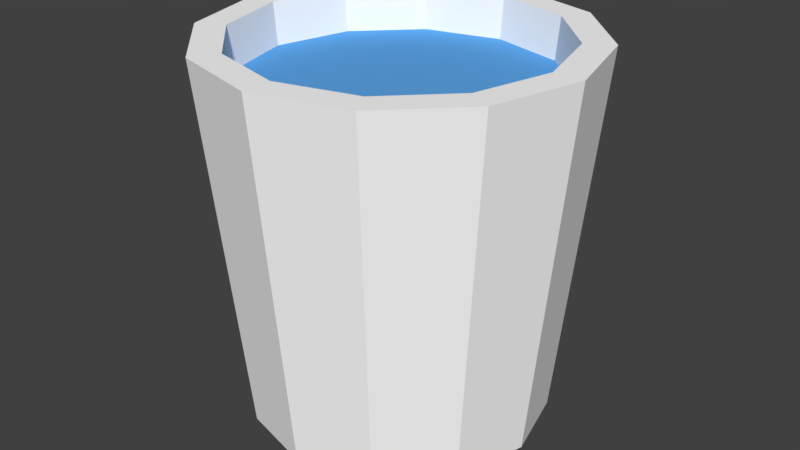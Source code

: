 # Source: Bucket.blend  (saved by Blender 2.79.0; exported with 4.5.12 LTS)
import bpy
from mathutils import Matrix  # noqa: F401  (used for matrix-valued properties, if any)

bpy.ops.wm.read_factory_settings(use_empty=True)
scene = bpy.context.scene
scene.name = 'Scene'

# ---- collections
col_collection_1 = bpy.data.collections.new('Collection 1'); scene.collection.children.link(col_collection_1)

# ---- materials (node trees are filled in below, after node groups)
mat_bucketwater = bpy.data.materials.new('BucketWater')
mat_bucketwater.alpha_threshold = 0.0
mat_bucketwater.use_transparent_shadow = False
mat_bucketwater.diffuse_color = (0.1135, 0.3851, 0.8, 1.0)
mat_bucketwater.roughness = 0.5
mat_bucket = bpy.data.materials.new('Bucket')
mat_bucket.alpha_threshold = 0.0
mat_bucket.use_transparent_shadow = False
mat_bucket.diffuse_color = (1.0, 1.0, 1.0, 1.0)
mat_bucket.roughness = 0.5

# ---- material node trees

# ---- world
world_world = bpy.data.worlds.new('World'); scene.world = world_world
world_world.color = (0.05088, 0.05088, 0.05088)
world_world.use_sun_shadow = False
world_world.sun_shadow_jitter_overblur = 0.0
world_world.cycles.sampling_method = 'MANUAL'

# ---- meshes
me_plane = bpy.data.meshes.new('Plane')
me_plane.from_pydata([(-0.1901, -0.1901, 0.2321), (0.1901, -0.1901, 0.2321), (-0.1901, 0.1901, 0.2321), (0.1901, 0.1901, 0.2321), (-0.2725, 0.0, 0.2321), (0.2725, 0.0, 0.2321), (0.0, -0.2725, 0.2321), (0.0, 0.2725, 0.2321), (0.0, 0.0, 0.2321)], [], [(8, 5, 3, 7), (6, 1, 5, 8), (0, 6, 8, 4), (4, 8, 7, 2)])
me_plane.materials.append(mat_bucketwater)
me_plane.use_remesh_preserve_volume = False
me_plane.use_remesh_preserve_attributes = False
me_plane.use_mirror_vertex_groups = False
me_plane.update()
me_cylinder_012 = bpy.data.meshes.new('Cylinder.012')
me_cylinder_012.from_pydata([(-0.2078, 0.12, -0.3), (-0.2598, 0.15, 0.3), (-0.12, 0.2078, -0.3), (-0.15, 0.2598, 0.3), (-0.2182, 0.126, 0.3), (-0.126, 0.2182, 0.3), (-0.1754, 0.1012, -0.2545), (-0.1012, 0.1754, -0.2545)], [], [(0, 1, 3, 2), (3, 1, 4, 5), (5, 4, 6, 7)])
me_cylinder_012.materials.append(mat_bucket)
me_cylinder_012.use_remesh_preserve_volume = False
me_cylinder_012.use_remesh_preserve_attributes = False
me_cylinder_012.use_mirror_vertex_groups = False
me_cylinder_012.update()
me_cylinder_011 = bpy.data.meshes.new('Cylinder.011')
me_cylinder_011.from_pydata([(-2.265e-08, 0.24, -0.3), (-2.086e-08, 0.3, 0.3), (-0.12, 0.2078, -0.3), (-0.15, 0.2598, 0.3), (-2.229e-08, 0.252, 0.3), (-0.126, 0.2182, 0.3), (-3.516e-08, 0.2025, -0.2545), (-0.1012, 0.1754, -0.2545)], [], [(2, 3, 1, 0), (1, 3, 5, 4), (4, 5, 7, 6)])
me_cylinder_011.materials.append(mat_bucket)
me_cylinder_011.use_remesh_preserve_volume = False
me_cylinder_011.use_remesh_preserve_attributes = False
me_cylinder_011.use_mirror_vertex_groups = False
me_cylinder_011.update()
me_cylinder_010 = bpy.data.meshes.new('Cylinder.010')
me_cylinder_010.from_pydata([(-2.265e-08, 0.24, -0.3), (-2.086e-08, 0.3, 0.3), (0.12, 0.2078, -0.3), (0.15, 0.2598, 0.3), (0.126, 0.2182, 0.3), (-2.229e-08, 0.252, 0.3), (0.1012, 0.1754, -0.2545), (-3.516e-08, 0.2025, -0.2545)], [], [(0, 1, 3, 2), (3, 1, 5, 4), (4, 5, 7, 6)])
me_cylinder_010.materials.append(mat_bucket)
me_cylinder_010.use_remesh_preserve_volume = False
me_cylinder_010.use_remesh_preserve_attributes = False
me_cylinder_010.use_mirror_vertex_groups = False
me_cylinder_010.update()
me_cylinder_009 = bpy.data.meshes.new('Cylinder.009')
me_cylinder_009.from_pydata([(0.12, 0.2078, -0.3), (0.15, 0.2598, 0.3), (0.2078, 0.12, -0.3), (0.2598, 0.15, 0.3), (0.126, 0.2182, 0.3), (0.2182, 0.126, 0.3), (0.1012, 0.1754, -0.2545), (0.1754, 0.1012, -0.2545)], [], [(0, 1, 3, 2), (3, 1, 4, 5), (5, 4, 6, 7)])
me_cylinder_009.materials.append(mat_bucket)
me_cylinder_009.use_remesh_preserve_volume = False
me_cylinder_009.use_remesh_preserve_attributes = False
me_cylinder_009.use_mirror_vertex_groups = False
me_cylinder_009.update()
me_cylinder_008 = bpy.data.meshes.new('Cylinder.008')
me_cylinder_008.from_pydata([(0.2078, 0.12, -0.3), (0.2598, 0.15, 0.3), (0.24, -1.187e-07, -0.3), (0.3, -1.105e-07, 0.3), (0.2182, 0.126, 0.3), (0.252, -1.17e-07, 0.3), (0.1754, 0.1012, -0.2545), (0.2025, -1.238e-07, -0.2545)], [], [(0, 1, 3, 2), (3, 1, 4, 5), (5, 4, 6, 7)])
me_cylinder_008.materials.append(mat_bucket)
me_cylinder_008.use_remesh_preserve_volume = False
me_cylinder_008.use_remesh_preserve_attributes = False
me_cylinder_008.use_mirror_vertex_groups = False
me_cylinder_008.update()
me_cylinder_007 = bpy.data.meshes.new('Cylinder.007')
me_cylinder_007.from_pydata([(0.24, -1.187e-07, -0.3), (0.3, -1.105e-07, 0.3), (0.2078, -0.12, -0.3), (0.2598, -0.15, 0.3), (0.252, -1.17e-07, 0.3), (0.2182, -0.126, 0.3), (0.2025, -1.238e-07, -0.2545), (0.1754, -0.1012, -0.2545)], [], [(0, 1, 3, 2), (3, 1, 4, 5), (5, 4, 6, 7)])
me_cylinder_007.materials.append(mat_bucket)
me_cylinder_007.use_remesh_preserve_volume = False
me_cylinder_007.use_remesh_preserve_attributes = False
me_cylinder_007.use_mirror_vertex_groups = False
me_cylinder_007.update()
me_cylinder_006 = bpy.data.meshes.new('Cylinder.006')
me_cylinder_006.from_pydata([(0.2078, -0.12, -0.3), (0.2598, -0.15, 0.3), (0.12, -0.2078, -0.3), (0.15, -0.2598, 0.3), (0.2182, -0.126, 0.3), (0.126, -0.2182, 0.3), (0.1754, -0.1012, -0.2545), (0.1012, -0.1754, -0.2545)], [], [(0, 1, 3, 2), (3, 1, 4, 5), (5, 4, 6, 7)])
me_cylinder_006.materials.append(mat_bucket)
me_cylinder_006.use_remesh_preserve_volume = False
me_cylinder_006.use_remesh_preserve_attributes = False
me_cylinder_006.use_mirror_vertex_groups = False
me_cylinder_006.update()
me_cylinder_005 = bpy.data.meshes.new('Cylinder.005')
me_cylinder_005.from_pydata([(0.12, -0.2078, -0.3), (0.15, -0.2598, 0.3), (1.359e-08, -0.24, -0.3), (2.444e-08, -0.3, 0.3), (0.126, -0.2182, 0.3), (1.576e-08, -0.252, 0.3), (0.1012, -0.1754, -0.2545), (-4.588e-09, -0.2025, -0.2545)], [], [(0, 1, 3, 2), (3, 1, 4, 5), (5, 4, 6, 7)])
me_cylinder_005.materials.append(mat_bucket)
me_cylinder_005.use_remesh_preserve_volume = False
me_cylinder_005.use_remesh_preserve_attributes = False
me_cylinder_005.use_mirror_vertex_groups = False
me_cylinder_005.update()
me_cylinder_004 = bpy.data.meshes.new('Cylinder.004')
me_cylinder_004.from_pydata([(1.359e-08, -0.24, -0.3), (2.444e-08, -0.3, 0.3), (-0.12, -0.2078, -0.3), (-0.15, -0.2598, 0.3), (1.576e-08, -0.252, 0.3), (-0.126, -0.2182, 0.3), (-4.588e-09, -0.2025, -0.2545), (-0.1012, -0.1754, -0.2545)], [], [(0, 1, 3, 2), (3, 1, 4, 5), (5, 4, 6, 7)])
me_cylinder_004.materials.append(mat_bucket)
me_cylinder_004.use_remesh_preserve_volume = False
me_cylinder_004.use_remesh_preserve_attributes = False
me_cylinder_004.use_mirror_vertex_groups = False
me_cylinder_004.update()
me_cylinder_003 = bpy.data.meshes.new('Cylinder.003')
me_cylinder_003.from_pydata([(-0.12, -0.2078, -0.3), (-0.15, -0.2598, 0.3), (-0.2078, -0.12, -0.3), (-0.2598, -0.15, 0.3), (-0.126, -0.2182, 0.3), (-0.2182, -0.126, 0.3), (-0.1012, -0.1754, -0.2545), (-0.1754, -0.1012, -0.2545)], [], [(0, 1, 3, 2), (3, 1, 4, 5), (5, 4, 6, 7)])
me_cylinder_003.materials.append(mat_bucket)
me_cylinder_003.use_remesh_preserve_volume = False
me_cylinder_003.use_remesh_preserve_attributes = False
me_cylinder_003.use_mirror_vertex_groups = False
me_cylinder_003.update()
me_cylinder_002 = bpy.data.meshes.new('Cylinder.002')
me_cylinder_002.from_pydata([(-0.2078, -0.12, -0.3), (-0.2598, -0.15, 0.3), (-0.24, -2.198e-07, -0.3), (-0.3, -2.368e-07, 0.3), (-0.2182, -0.126, 0.3), (-0.252, -2.232e-07, 0.3), (-0.1754, -0.1012, -0.2545), (-0.2025, -2.091e-07, -0.2545)], [], [(0, 1, 3, 2), (5, 4, 6, 7), (3, 1, 4, 5)])
me_cylinder_002.materials.append(mat_bucket)
me_cylinder_002.use_remesh_preserve_volume = False
me_cylinder_002.use_remesh_preserve_attributes = False
me_cylinder_002.use_mirror_vertex_groups = False
me_cylinder_002.update()
me_cylinder_001 = bpy.data.meshes.new('Cylinder.001')
me_cylinder_001.from_pydata([(-0.24, -2.198e-07, -0.3), (-0.3, -2.368e-07, 0.3), (-0.2078, 0.12, -0.3), (-0.2598, 0.15, 0.3), (-0.252, -2.232e-07, 0.3), (-0.2182, 0.126, 0.3), (-0.2025, -2.091e-07, -0.2545), (-0.1754, 0.1012, -0.2545)], [], [(0, 1, 3, 2), (3, 1, 4, 5), (5, 4, 6, 7)])
me_cylinder_001.materials.append(mat_bucket)
me_cylinder_001.use_remesh_preserve_volume = False
me_cylinder_001.use_remesh_preserve_attributes = False
me_cylinder_001.use_mirror_vertex_groups = False
me_cylinder_001.update()
me_cylinder = bpy.data.meshes.new('Cylinder')
me_cylinder.from_pydata([(-2.265e-08, 0.24, -0.3), (0.12, 0.2078, -0.3), (0.2078, 0.12, -0.3), (0.24, -1.187e-07, -0.3), (0.2078, -0.12, -0.3), (0.12, -0.2078, -0.3), (1.359e-08, -0.24, -0.3), (-0.12, -0.2078, -0.3), (-0.2078, -0.12, -0.3), (-0.24, -2.198e-07, -0.3), (-0.2078, 0.12, -0.3), (-0.12, 0.2078, -0.3), (0.1012, 0.1754, -0.2545), (-3.516e-08, 0.2025, -0.2545), (0.1754, 0.1012, -0.2545), (0.2025, -1.238e-07, -0.2545), (0.1754, -0.1012, -0.2545), (0.1012, -0.1754, -0.2545), (-4.588e-09, -0.2025, -0.2545), (-0.1012, -0.1754, -0.2545), (-0.1754, -0.1012, -0.2545), (-0.2025, -2.091e-07, -0.2545), (-0.1754, 0.1012, -0.2545), (-0.1012, 0.1754, -0.2545)], [], [(0, 1, 2, 3, 4, 5, 6, 7, 8, 9, 10, 11), (12, 13, 23, 22, 21, 20, 19, 18, 17, 16, 15, 14)])
me_cylinder.materials.append(mat_bucket)
me_cylinder.use_remesh_preserve_volume = False
me_cylinder.use_remesh_preserve_attributes = False
me_cylinder.use_mirror_vertex_groups = False
me_cylinder.update()

# ---- objects
ob_water = bpy.data.objects.new('Water', me_plane)
ob_bucketpart_012 = bpy.data.objects.new('BucketPart.012', me_cylinder_012)
ob_bucketpart_011 = bpy.data.objects.new('BucketPart.011', me_cylinder_011)
ob_bucketpart_010 = bpy.data.objects.new('BucketPart.010', me_cylinder_010)
ob_bucketpart_009 = bpy.data.objects.new('BucketPart.009', me_cylinder_009)
ob_bucketpart_008 = bpy.data.objects.new('BucketPart.008', me_cylinder_008)
ob_bucketpart_007 = bpy.data.objects.new('BucketPart.007', me_cylinder_007)
ob_bucketpart_006 = bpy.data.objects.new('BucketPart.006', me_cylinder_006)
ob_bucketpart_005 = bpy.data.objects.new('BucketPart.005', me_cylinder_005)
ob_bucketpart_004 = bpy.data.objects.new('BucketPart.004', me_cylinder_004)
ob_bucketpart_003 = bpy.data.objects.new('BucketPart.003', me_cylinder_003)
ob_bucketpart_002 = bpy.data.objects.new('BucketPart.002', me_cylinder_002)
ob_bucketpart_001 = bpy.data.objects.new('BucketPart.001', me_cylinder_001)
ob_bucketpart = bpy.data.objects.new('BucketPart', me_cylinder)

# ---- transforms, parenting, visibility, modifiers, constraints
ob_water.location = (0.0, 0.0, 0.0)
ob_water.lineart.crease_threshold = 0.0
ob_bucketpart_012.location = (0.0, 0.0, 0.0)
ob_bucketpart_012.lineart.crease_threshold = 0.0
ob_bucketpart_011.location = (0.0, 0.0, 0.0)
ob_bucketpart_011.lineart.crease_threshold = 0.0
ob_bucketpart_010.location = (0.0, 0.0, 0.0)
ob_bucketpart_010.lineart.crease_threshold = 0.0
ob_bucketpart_009.location = (0.0, 0.0, 0.0)
ob_bucketpart_009.lineart.crease_threshold = 0.0
ob_bucketpart_008.location = (0.0, 0.0, 0.0)
ob_bucketpart_008.lineart.crease_threshold = 0.0
ob_bucketpart_007.location = (0.0, 0.0, 0.0)
ob_bucketpart_007.lineart.crease_threshold = 0.0
ob_bucketpart_006.location = (0.0, 0.0, 0.0)
ob_bucketpart_006.lineart.crease_threshold = 0.0
ob_bucketpart_005.location = (0.0, 0.0, 0.0)
ob_bucketpart_005.lineart.crease_threshold = 0.0
ob_bucketpart_004.location = (0.0, 0.0, 0.0)
ob_bucketpart_004.lineart.crease_threshold = 0.0
ob_bucketpart_003.location = (0.0, 0.0, 0.0)
ob_bucketpart_003.lineart.crease_threshold = 0.0
ob_bucketpart_002.location = (0.0, 0.0, 0.0)
ob_bucketpart_002.lineart.crease_threshold = 0.0
ob_bucketpart_001.location = (0.0, 0.0, 0.0)
ob_bucketpart_001.lineart.crease_threshold = 0.0
ob_bucketpart.location = (0.0, 0.0, 0.0)
ob_bucketpart.lineart.crease_threshold = 0.0

# ---- collection membership
col_collection_1.objects.link(ob_water)
col_collection_1.objects.link(ob_bucketpart_012)
col_collection_1.objects.link(ob_bucketpart_011)
col_collection_1.objects.link(ob_bucketpart_010)
col_collection_1.objects.link(ob_bucketpart_009)
col_collection_1.objects.link(ob_bucketpart_008)
col_collection_1.objects.link(ob_bucketpart_007)
col_collection_1.objects.link(ob_bucketpart_006)
col_collection_1.objects.link(ob_bucketpart_005)
col_collection_1.objects.link(ob_bucketpart_004)
col_collection_1.objects.link(ob_bucketpart_003)
col_collection_1.objects.link(ob_bucketpart_002)
col_collection_1.objects.link(ob_bucketpart_001)
col_collection_1.objects.link(ob_bucketpart)

# ---- scene / render settings (as saved in the file)
scene.frame_start = 1; scene.frame_end = 250; scene.frame_set(0)
scene.render.engine = 'BLENDER_EEVEE_NEXT'
scene.render.resolution_percentage = 50
scene.render.dither_intensity = 0.0
scene.cycles.use_denoising = False
scene.cycles.samples = 128
scene.cycles.sampling_pattern = 'TABULATED_SOBOL'
scene.cycles.use_adaptive_sampling = False
scene.cycles.use_light_tree = False
scene.cycles.blur_glossy = 0.0
scene.cycles.sample_clamp_indirect = 0.0
scene.view_settings.view_transform = 'Standard'
bpy.context.view_layer.update()

# ---- added for rendering (the .blend has no active camera and no usable light): camera, sun
cam_auto = bpy.data.cameras.new('AutoCamera')
cam_auto.lens = 50.0
cam_auto.sensor_width = 36.0
cam_auto.clip_end = 1000.0
ob_auto_camera = bpy.data.objects.new('AutoCamera', cam_auto)
scene.collection.objects.link(ob_auto_camera)
ob_auto_camera.location = (0.961522, -1.15383, 0.769217)
ob_auto_camera.rotation_euler = (1.09748, -7.21219e-08, 0.694738)
scene.camera = ob_auto_camera
light_auto_sun = bpy.data.lights.new('AutoSun', 'SUN')
light_auto_sun.energy = 3.0
light_auto_sun.angle = 0.0523599
ob_auto_sun = bpy.data.objects.new('AutoSun', light_auto_sun)
scene.collection.objects.link(ob_auto_sun)
ob_auto_sun.rotation_euler = (0.872665, 0.174533, 0.523599)
bpy.context.view_layer.update()

